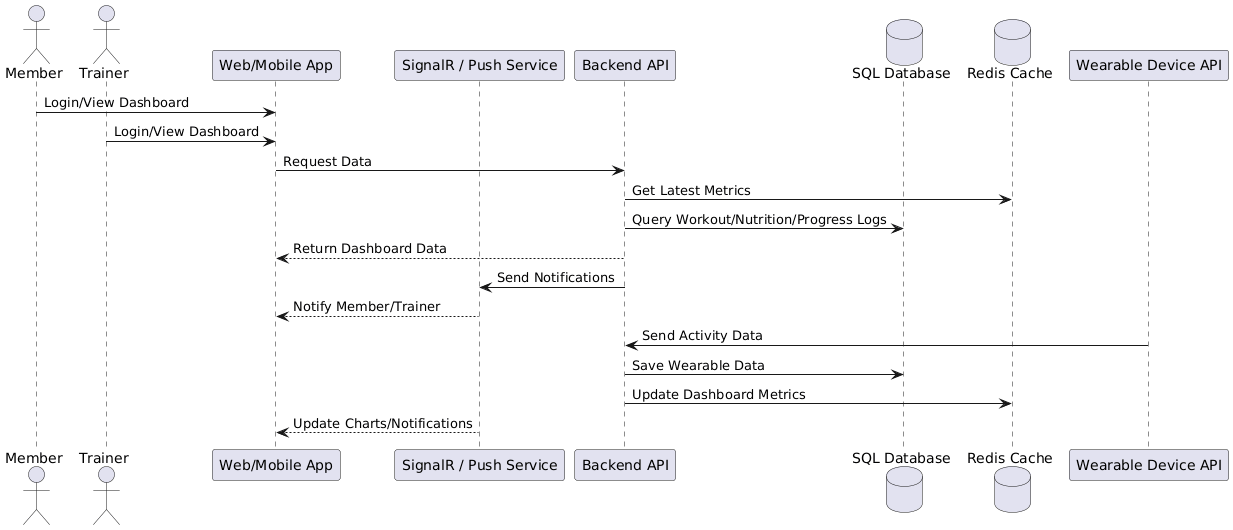

The diagram above was rendered by PlantUML. Its source (embedded in the PNG):
@startuml
actor Member
actor Trainer
participant "Web/Mobile App" as App
participant "SignalR / Push Service" as RealTime
participant "Backend API" as Backend
database "SQL Database" as DB
database "Redis Cache" as Cache
participant "Wearable Device API" as Wearable

Member -> App: Login/View Dashboard
Trainer -> App: Login/View Dashboard
App -> Backend: Request Data
Backend -> Cache: Get Latest Metrics
Backend -> DB: Query Workout/Nutrition/Progress Logs
Backend --> App: Return Dashboard Data
Backend -> RealTime: Send Notifications
RealTime --> App: Notify Member/Trainer

Wearable -> Backend: Send Activity Data
Backend -> DB: Save Wearable Data
Backend -> Cache: Update Dashboard Metrics
RealTime --> App: Update Charts/Notifications
@enduml